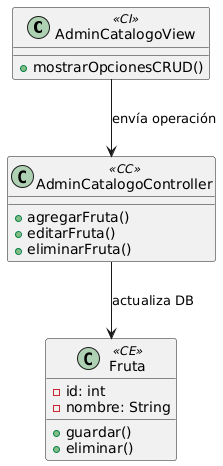

The diagram above was rendered by PlantUML. Its source (embedded in the PNG):
@startuml
class "AdminCatalogoView" as AdminView <<CI>> {
  + mostrarOpcionesCRUD()
}

class "AdminCatalogoController" as AdminController <<CC>> {
  + agregarFruta()
  + editarFruta()
  + eliminarFruta()
}

class "Fruta" as Fruta <<CE>> {
  - id: int
  - nombre: String
  + guardar()
  + eliminar()
}

AdminView --> AdminController : "envía operación"
AdminController --> Fruta : "actualiza DB"
@enduml